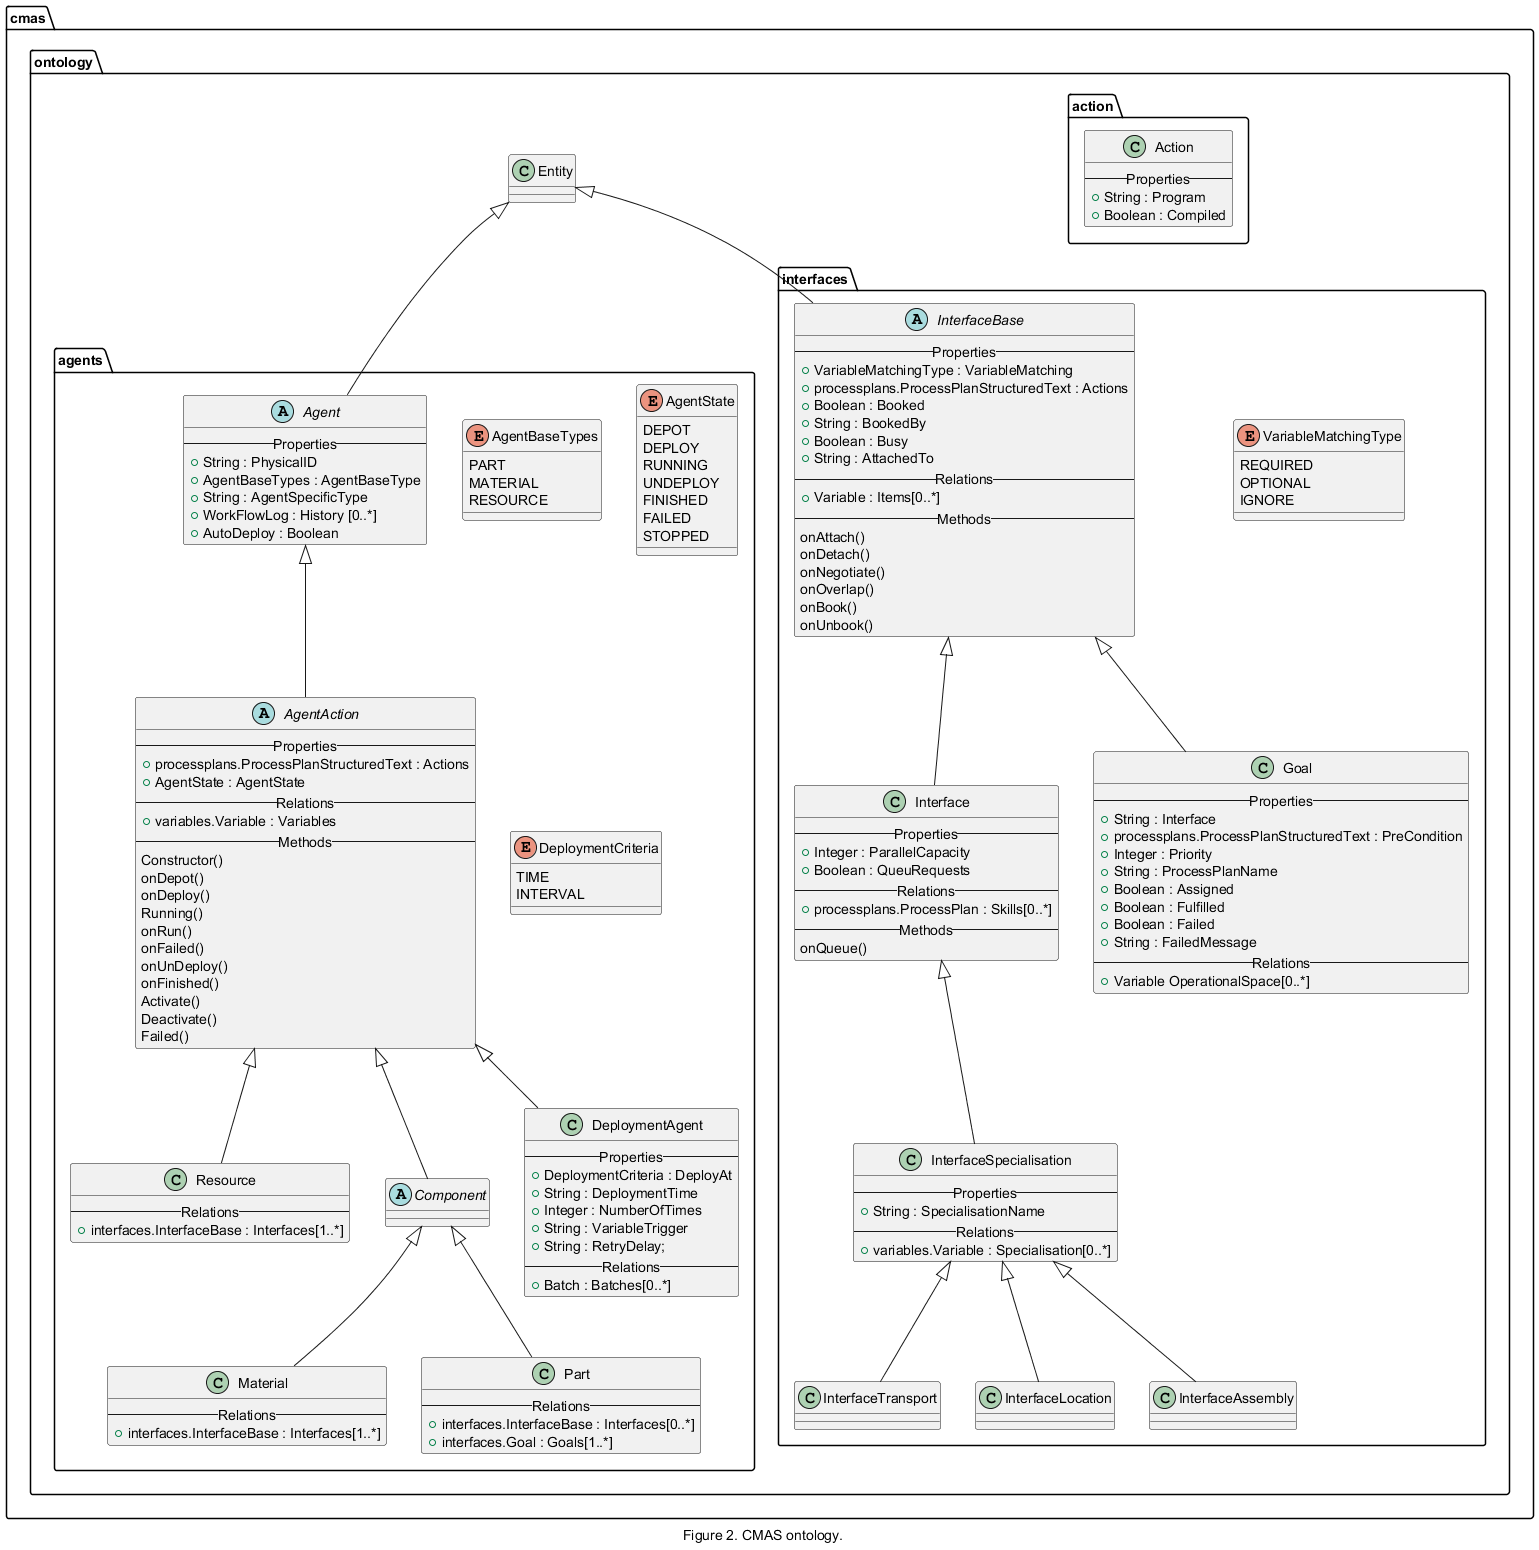

The diagram above was rendered by PlantUML. Its source (embedded in the PNG):
@startuml inline_umlgraph_4.png
caption Figure 2. CMAS ontology.


package cmas.ontology {


package agents {

enum AgentBaseTypes { 
    PART
    MATERIAL
    RESOURCE
    }
    
enum AgentState {
    DEPOT
    DEPLOY
    RUNNING
    UNDEPLOY
    FINISHED
    FAILED
    STOPPED
}

abstract class Agent extends cmas.ontology.Entity {
    -- Properties --
    +String : PhysicalID
    +AgentBaseTypes : AgentBaseType
    +String : AgentSpecificType
    +WorkFlowLog : History [0..*]   
    +AutoDeploy : Boolean
}

abstract class AgentAction extends Agent {
    -- Properties --
    +processplans.ProcessPlanStructuredText : Actions
    +AgentState : AgentState
    -- Relations --
    +variables.Variable : Variables
    -- Methods --
    Constructor()
    onDepot()
    onDeploy()
    Running()
    onRun()
    onFailed()
    onUnDeploy()
    onFinished()
    Activate()
    Deactivate()
    Failed()
}

class Resource extends AgentAction {
-- Relations --
    +interfaces.InterfaceBase : Interfaces[1..*]
}

abstract class Component extends AgentAction{
}

class Material extends Component {
-- Relations --
    +interfaces.InterfaceBase : Interfaces[1..*]
}

class Part extends Component {
-- Relations --
    +interfaces.InterfaceBase : Interfaces[0..*]
    +interfaces.Goal : Goals[1..*]
}

class DeploymentAgent extends AgentAction {
    -- Properties --
    +DeploymentCriteria : DeployAt
    +String : DeploymentTime
    +Integer : NumberOfTimes
    +String : VariableTrigger
    +String : RetryDelay;
    -- Relations --
    +Batch : Batches[0..*]      
}

enum DeploymentCriteria { 
    TIME
    INTERVAL
}

}

package interfaces {

enum VariableMatchingType {
    REQUIRED
    OPTIONAL
    IGNORE 
}

abstract class InterfaceBase extends cmas.ontology.Entity {
    -- Properties --
    +VariableMatchingType : VariableMatching
    +processplans.ProcessPlanStructuredText : Actions
    +Boolean : Booked
    +String : BookedBy
    +Boolean : Busy
    +String : AttachedTo
    -- Relations --
    +Variable : Items[0..*] 
    -- Methods --
    onAttach()
    onDetach()
    onNegotiate()
    onOverlap()
    onBook()
    onUnbook()
}

class Interface extends InterfaceBase {
    -- Properties --
    +Integer : ParallelCapacity
    +Boolean : QueuRequests
    -- Relations --
    +processplans.ProcessPlan : Skills[0..*]
    -- Methods --
    onQueue()
}

class Goal extends InterfaceBase {
    -- Properties --
    +String : Interface
    +processplans.ProcessPlanStructuredText : PreCondition
    +Integer : Priority
    +String : ProcessPlanName
    +Boolean : Assigned
    +Boolean : Fulfilled
    +Boolean : Failed
    +String : FailedMessage
    -- Relations --
    +Variable OperationalSpace[0..*]    
}

class InterfaceSpecialisation extends Interface {
    -- Properties --
    +String : SpecialisationName
    -- Relations --
    +variables.Variable : Specialisation[0..*]
}

class InterfaceTransport extends InterfaceSpecialisation {
}

class InterfaceLocation extends InterfaceSpecialisation {
}

class InterfaceAssembly extends InterfaceSpecialisation {
}

}

package action {
    class Action {
        -- Properties --
        +String : Program
        +Boolean : Compiled
    }
}

}
@enduml